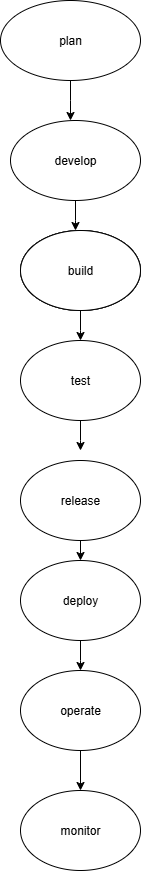

The diagram above was exported from draw.io. Its source (the exported page's mxGraphModel, read from the mxfile embedded in the PNG):
<mxGraphModel dx="1042" dy="562" grid="1" gridSize="10" guides="1" tooltips="1" connect="1" arrows="1" fold="1" page="1" pageScale="1" pageWidth="850" pageHeight="1100" math="0" shadow="0">
  <root>
    <mxCell id="0" />
    <mxCell id="1" parent="0" />
    <mxCell id="sHkxttN9TI_GH3DpRY2b-2" style="edgeStyle=orthogonalEdgeStyle;rounded=0;orthogonalLoop=1;jettySize=auto;html=1;" edge="1" parent="1" source="sHkxttN9TI_GH3DpRY2b-1">
      <mxGeometry relative="1" as="geometry">
        <mxPoint x="420" y="140" as="targetPoint" />
      </mxGeometry>
    </mxCell>
    <mxCell id="sHkxttN9TI_GH3DpRY2b-1" value="plan" style="ellipse;whiteSpace=wrap;html=1;" vertex="1" parent="1">
      <mxGeometry x="350" y="20" width="140" height="80" as="geometry" />
    </mxCell>
    <mxCell id="sHkxttN9TI_GH3DpRY2b-6" style="edgeStyle=orthogonalEdgeStyle;rounded=0;orthogonalLoop=1;jettySize=auto;html=1;" edge="1" parent="1" source="sHkxttN9TI_GH3DpRY2b-3">
      <mxGeometry relative="1" as="geometry">
        <mxPoint x="425" y="250" as="targetPoint" />
      </mxGeometry>
    </mxCell>
    <mxCell id="sHkxttN9TI_GH3DpRY2b-3" value="develop" style="ellipse;whiteSpace=wrap;html=1;" vertex="1" parent="1">
      <mxGeometry x="360" y="140" width="130" height="80" as="geometry" />
    </mxCell>
    <mxCell id="sHkxttN9TI_GH3DpRY2b-8" style="edgeStyle=orthogonalEdgeStyle;rounded=0;orthogonalLoop=1;jettySize=auto;html=1;" edge="1" parent="1" source="sHkxttN9TI_GH3DpRY2b-7">
      <mxGeometry relative="1" as="geometry">
        <mxPoint x="430" y="360" as="targetPoint" />
      </mxGeometry>
    </mxCell>
    <mxCell id="sHkxttN9TI_GH3DpRY2b-7" value="" style="ellipse;whiteSpace=wrap;html=1;" vertex="1" parent="1">
      <mxGeometry x="370" y="250" width="120" height="80" as="geometry" />
    </mxCell>
    <mxCell id="sHkxttN9TI_GH3DpRY2b-9" value="" style="ellipse;whiteSpace=wrap;html=1;" vertex="1" parent="1">
      <mxGeometry x="370" y="250" width="120" height="80" as="geometry" />
    </mxCell>
    <mxCell id="sHkxttN9TI_GH3DpRY2b-10" value="build" style="ellipse;whiteSpace=wrap;html=1;" vertex="1" parent="1">
      <mxGeometry x="370" y="250" width="120" height="80" as="geometry" />
    </mxCell>
    <mxCell id="sHkxttN9TI_GH3DpRY2b-14" style="edgeStyle=orthogonalEdgeStyle;rounded=0;orthogonalLoop=1;jettySize=auto;html=1;" edge="1" parent="1" source="sHkxttN9TI_GH3DpRY2b-11">
      <mxGeometry relative="1" as="geometry">
        <mxPoint x="430" y="580" as="targetPoint" />
      </mxGeometry>
    </mxCell>
    <mxCell id="sHkxttN9TI_GH3DpRY2b-11" value="release" style="ellipse;whiteSpace=wrap;html=1;" vertex="1" parent="1">
      <mxGeometry x="370" y="480" width="120" height="80" as="geometry" />
    </mxCell>
    <mxCell id="sHkxttN9TI_GH3DpRY2b-13" style="edgeStyle=orthogonalEdgeStyle;rounded=0;orthogonalLoop=1;jettySize=auto;html=1;" edge="1" parent="1" source="sHkxttN9TI_GH3DpRY2b-12">
      <mxGeometry relative="1" as="geometry">
        <mxPoint x="430" y="470" as="targetPoint" />
      </mxGeometry>
    </mxCell>
    <mxCell id="sHkxttN9TI_GH3DpRY2b-12" value="test" style="ellipse;whiteSpace=wrap;html=1;" vertex="1" parent="1">
      <mxGeometry x="370" y="360" width="120" height="80" as="geometry" />
    </mxCell>
    <mxCell id="sHkxttN9TI_GH3DpRY2b-16" style="edgeStyle=orthogonalEdgeStyle;rounded=0;orthogonalLoop=1;jettySize=auto;html=1;" edge="1" parent="1" source="sHkxttN9TI_GH3DpRY2b-15">
      <mxGeometry relative="1" as="geometry">
        <mxPoint x="430" y="690" as="targetPoint" />
      </mxGeometry>
    </mxCell>
    <mxCell id="sHkxttN9TI_GH3DpRY2b-15" value="deploy" style="ellipse;whiteSpace=wrap;html=1;" vertex="1" parent="1">
      <mxGeometry x="370" y="580" width="120" height="80" as="geometry" />
    </mxCell>
    <mxCell id="sHkxttN9TI_GH3DpRY2b-18" style="edgeStyle=orthogonalEdgeStyle;rounded=0;orthogonalLoop=1;jettySize=auto;html=1;" edge="1" parent="1" source="sHkxttN9TI_GH3DpRY2b-17" target="sHkxttN9TI_GH3DpRY2b-19">
      <mxGeometry relative="1" as="geometry">
        <mxPoint x="430" y="800" as="targetPoint" />
      </mxGeometry>
    </mxCell>
    <mxCell id="sHkxttN9TI_GH3DpRY2b-17" value="operate" style="ellipse;whiteSpace=wrap;html=1;" vertex="1" parent="1">
      <mxGeometry x="370" y="690" width="120" height="80" as="geometry" />
    </mxCell>
    <mxCell id="sHkxttN9TI_GH3DpRY2b-19" value="monitor" style="ellipse;whiteSpace=wrap;html=1;" vertex="1" parent="1">
      <mxGeometry x="370" y="810" width="120" height="80" as="geometry" />
    </mxCell>
  </root>
</mxGraphModel>